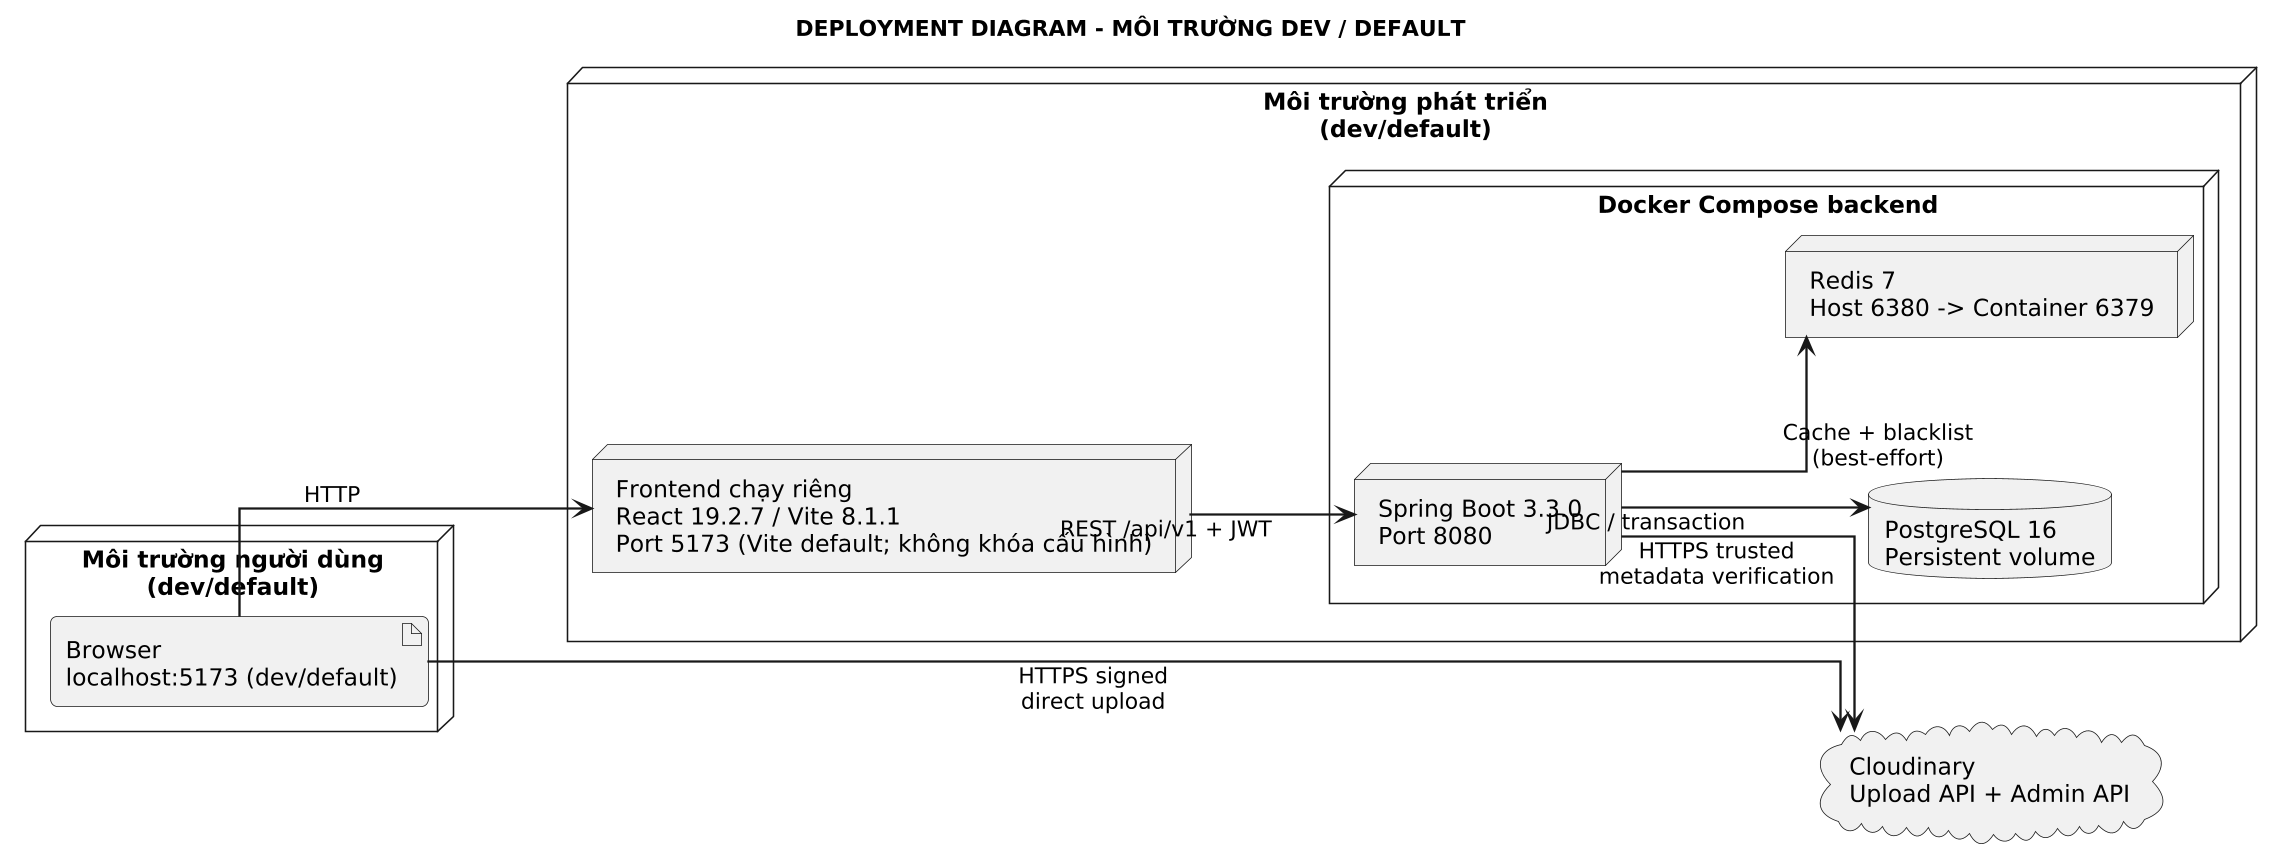

The diagram above was rendered by PlantUML. Its source (embedded in the PNG):
@startuml
title DEPLOYMENT DIAGRAM - MÔI TRƯỜNG DEV / DEFAULT
left to right direction

skinparam dpi 150
skinparam defaultFontName Arial
skinparam defaultFontSize 15
skinparam shadowing false
skinparam roundcorner 10
skinparam nodesep 90
skinparam ranksep 105
skinparam ArrowFontSize 14
skinparam ArrowThickness 1.5
skinparam NodeFontSize 15
skinparam DatabaseFontSize 15
skinparam CloudFontSize 15
skinparam ArtifactFontSize 15
skinparam linetype ortho

node "Môi trường người dùng\n(dev/default)" as UserMachine {
  artifact "Browser\nlocalhost:5173 (dev/default)" as Browser
}

node "Môi trường phát triển\n(dev/default)" as DevMachine {
  node "Frontend chạy riêng\nReact 19.2.7 / Vite 8.1.1\nPort 5173 (Vite default; không khóa cấu hình)" as FE

  node "Docker Compose backend" as Compose {
    node "Spring Boot 3.3.0\nPort 8080" as BE
    database "PostgreSQL 16\nPersistent volume" as PG
    node "Redis 7\nHost 6380 -> Container 6379" as Redis
  }
}

cloud "Cloudinary\nUpload API + Admin API" as Cloudinary

Browser --> FE : HTTP
FE --> BE : REST /api/v1 + JWT
BE --> PG : JDBC / transaction
BE --> Redis : Cache + blacklist\n(best-effort)
Browser --> Cloudinary : HTTPS signed\ndirect upload
BE --> Cloudinary : HTTPS trusted\nmetadata verification
@enduml